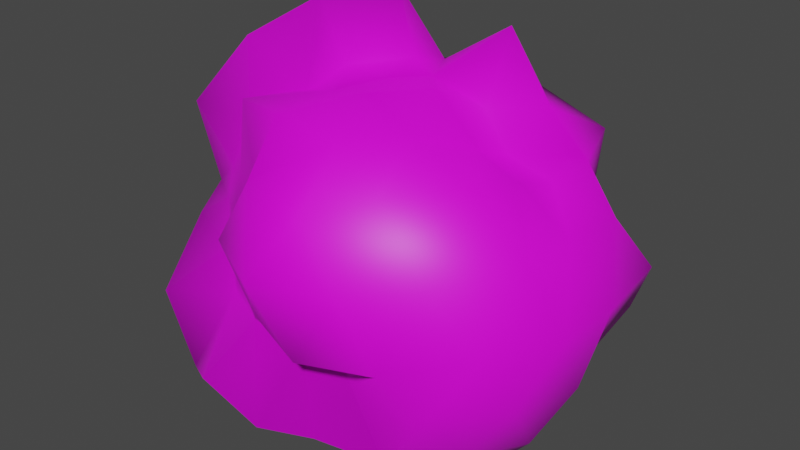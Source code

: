 # Source: BOOM.blend  (saved by Blender 2.82.7; exported with 4.5.12 LTS)
import bpy
from mathutils import Matrix  # noqa: F401  (used for matrix-valued properties, if any)

bpy.ops.wm.read_factory_settings(use_empty=True)
scene = bpy.context.scene
scene.name = 'Scene'

# ---- collections
col_collection = bpy.data.collections.new('Collection'); scene.collection.children.link(col_collection)

# ---- images (referenced by path relative to the original .blend; pixels are not part of the script)
import os
ASSET_DIR = os.environ.get("B2B_ASSET_DIR", "")  # directory of the original .blend (textures are referenced by path, not embedded)
HERE = os.path.dirname(os.path.abspath(__file__))  # packed textures are extracted next to this script under _unpacked/

def load_image(name, relpath, width, height, colorspace="sRGB"):
    """Load a texture the original file referenced (path relative to the .blend, or extracted next to this script)."""
    p = next((c for c in (os.path.join(HERE, relpath), os.path.join(ASSET_DIR, relpath)) if relpath and os.path.exists(c)), "")
    if p:
        img = bpy.data.images.load(p, check_existing=True)
        img.name = name
    else:  # same state as the original file: an image datablock whose file is absent (Cycles renders it pink)
        img = bpy.data.images.new(name, width, height)
        img.source = "FILE"
        img.filepath = "//" + (relpath or name)
    img.colorspace_settings.name = colorspace
    return img
img_map_png = load_image('map.png', 'map.png', 1024, 1024, 'sRGB')

# ---- materials (node trees are filled in below, after node groups)
mat_material_002 = bpy.data.materials.new('Material.002')
mat_material_002.use_transparent_shadow = False

# ---- material node trees
mat_material_002.use_nodes = True; mat_material_002.node_tree.nodes.clear()
_N = mat_material_002.node_tree.nodes; _L = mat_material_002.node_tree.links
n0 = _N.new('ShaderNodeOutputMaterial'); n0.name = 'Material Output'; n0.location = (300, 300)
n1 = _N.new('ShaderNodeBsdfPrincipled'); n1.name = 'Principled BSDF'; n1.location = (10, 300)
n1.distribution = 'GGX'
n1.subsurface_method = 'BURLEY'
n1.inputs[3].default_value = 1.45
n1.inputs[27].default_value = (0.0, 0.0, 0.0, 1.0)
n1.inputs[28].default_value = 1.0
n2 = _N.new('ShaderNodeTexImage'); n2.name = 'Image Texture'; n2.location = (-280, 275)
n2.image = img_map_png
_L.new(n1.outputs[0], n0.inputs[0])
_L.new(n2.outputs[0], n1.inputs[0])
n0.is_active_output = True

# ---- world
world_world = bpy.data.worlds.new('World'); scene.world = world_world
world_world.use_nodes = True; world_world.node_tree.nodes.clear()
_N = world_world.node_tree.nodes; _L = world_world.node_tree.links
n0 = _N.new('ShaderNodeOutputWorld'); n0.name = 'World Output'; n0.location = (300, 300)
n1 = _N.new('ShaderNodeBackground'); n1.name = 'Background'; n1.location = (10, 300)
n1.inputs[0].default_value = (0.05088, 0.05088, 0.05088, 1.0)
_L.new(n1.outputs[0], n0.inputs[0])
n0.is_active_output = True
world_world.color = (0.05088, 0.05088, 0.05088)
world_world.use_sun_shadow = False
world_world.sun_shadow_jitter_overblur = 0.0

# ---- meshes
me_icosphere = bpy.data.meshes.new('Icosphere')
me_icosphere.from_pydata([(0.0, 0.0, -2.0), (2.171, -1.577, -1.342), (-0.8225, -2.531, -1.331), (-2.683, 0.0, -1.342), (-0.785, 2.416, -1.27), (1.889, 1.372, -1.167), (0.8292, -2.552, 1.342), (-1.521, -1.105, 0.9401), (-1.695, 1.232, 1.048), (0.5528, 1.701, 0.8944), (2.161, 0.0, 1.08), (0.0, 0.0, 2.213), (-0.6501, -2.001, -1.84), (-0.3483, -1.072, -1.824), (-0.1537, -0.4732, -1.937), (0.4025, -0.2924, -1.937), (0.8819, -0.6407, -1.764), (1.794, -1.303, -1.941), (1.592, -2.048, -1.508), (0.7341, -2.259, -1.468), (-0.08313, -2.553, -1.485), (1.79, 0.6533, -1.106), (2.033, 0.0, -1.256), (2.439, -0.881, -1.508), (0.4025, 0.2924, -1.937), (1.081, 0.785, -2.161), (1.754, 1.274, -1.897), (-2.24, 0.0, -1.961), (-1.577, 0.0, -2.552), (-0.5597, 0.0, -2.168), (-1.456, -2.147, -1.508), (-2.065, -1.5, -1.577), (-2.491, -0.7211, -1.508), (-0.657, 2.022, -1.86), (-0.4463, 1.373, -2.337), (-0.1697, 0.5224, -2.129), (-2.314, 0.6678, -1.399), (-1.38, 1.002, -1.054), (-1.03, 1.532, -1.072), (-0.0823, 2.517, -1.464), (0.7886, 2.427, -1.577), (1.406, 1.804, -1.329), (2.539, -0.3927, 0.6653), (2.853, -0.927, 0.0), (2.584, -1.327, -0.7494), (2.466, 1.267, -0.7163), (2.853, 0.927, 0.0), (2.631, 0.4074, 0.6887), (0.4631, -2.868, 0.7494), (0.0, -2.288, 0.0), (-0.3334, -2.04, -0.5394), (2.06, -2.048, -0.7494), (1.763, -2.427, 0.0), (1.283, -2.538, 0.7342), (-1.898, -0.9784, 0.5566), (-2.061, -0.6697, 0.0), (-2.813, -0.4365, -0.7348), (-0.9129, -1.814, -0.5304), (-1.176, -1.618, 0.0), (-1.375, -1.361, 0.5064), (-1.375, 1.361, 0.5064), (-1.176, 1.618, 0.0), (-1.054, 2.091, -0.6083), (-2.791, 0.433, -0.7293), (-2.25, 0.7311, 0.0), (-1.84, 0.9489, 0.5403), (0.8692, 1.729, 0.5064), (1.176, 1.618, 0.0), (1.789, 1.776, -0.6532), (-0.3571, 2.191, -0.5778), (0.0, 2.076, 0.0), (0.3129, 1.909, 0.5064), (1.915, -0.5483, 1.156), (2.065, -1.5, 1.577), (1.456, -2.147, 1.508), (0.07964, -2.402, 1.397), (-0.5257, -1.618, 1.051), (-1.068, -1.361, 1.004), (-2.439, -0.881, 1.508), (-2.552, 0.0, 1.577), (-2.325, 0.8407, 1.437), (-1.161, 1.483, 1.093), (-0.7099, 2.185, 1.42), (0.07251, 2.091, 1.215), (0.9642, 1.436, 1.004), (1.831, 1.331, 1.399), (2.09, 0.6009, 1.263), (0.156, -0.4802, 1.965), (0.3885, -1.196, 2.034), (0.6028, -1.855, 1.704), (1.51, 0.0, 1.311), (1.162, 0.0, 1.88), (0.4975, 0.0, 1.937), (-0.4498, -0.3268, 2.154), (-0.8507, -0.618, 1.701), (-1.36, -0.9878, 1.463), (-0.5964, 0.4333, 2.824), (-0.8908, 0.6472, 1.782), (-1.35, 0.981, 1.453), (0.1537, 0.4732, 1.937), (0.3384, 1.042, 1.772), (0.4667, 1.436, 1.311), (1.023, 0.7433, 2.523), (1.564, 0.6436, 1.772), (1.046, 1.231, 1.692), (-0.2752, 0.8469, 1.791), (-0.1037, 1.394, 1.461), (-0.7811, 1.264, 1.555), (-1.329, 0.0, 2.648), (-1.856, 0.4476, 2.004), (-2.011, -0.4836, 2.173), (-0.2752, -0.8469, 1.791), (-0.9315, -1.514, 1.864), (-0.1399, -1.812, 1.907), (0.8371, -0.6082, 2.073), (1.033, -1.217, 1.672), (1.297, -0.5306, 1.465), (1.912, 0.9413, 0.6142), (1.618, 1.176, -0.004425), (1.338, 1.379, 0.5548), (-0.3016, 2.092, 0.6092), (-0.7054, 2.171, -0.001925), (-0.8977, 1.699, 0.5548), (-1.907, 0.3309, 0.5586), (-2.437, -8.855e-07, -0.0005566), (-2.383, -0.4086, 0.6952), (-0.8977, -1.699, 0.5548), (-0.618, -1.902, -0.004427), (-0.3508, -2.412, 0.7009), (2.016, -2.062, 0.8272), (2.427, -1.763, 0.00442), (2.584, -1.28, 0.8272), (0.6584, 2.026, 0.003268), (1.058, 2.009, -0.6537), (0.3893, 2.663, -0.7726), (-1.771, 1.287, 0.002751), (-1.342, 1.382, -0.556), (-1.899, 0.9344, -0.6099), (-1.949, -1.416, 0.0008), (-2.09, -1.031, -0.6705), (-2.016, -2.062, -0.8272), (0.8667, -2.668, -0.002698), (0.2724, -1.902, -0.5548), (0.9753, -1.85, -0.6028), (2.877, 0.0, -0.003337), (2.77, -0.4717, -0.8063), (2.508, 0.429, -0.7312), (1.081, 1.763, -2.173), (0.3357, 1.033, -2.174), (0.1504, 1.933, -2.035), (-1.079, 1.269, -1.746), (-0.7841, 0.5697, -1.945), (-1.81, 0.7479, -2.056), (-1.911, -0.7909, -2.173), (-0.8755, -0.6361, -2.166), (-1.339, -1.569, -2.166), (1.343, 0.3287, -1.445), (2.011, -0.4836, -2.173), (0.8956, -1.804e-06, -1.801), (0.1129, -1.5, -1.575), (0.3158, -0.972, -2.048), (0.9863, -1.605, -1.977)], [], [(0, 15, 14), (1, 17, 23), (0, 14, 29), (0, 29, 35), (0, 35, 24), (1, 23, 44), (2, 20, 50), (3, 32, 56), (4, 38, 62), (5, 41, 68), (1, 44, 51), (2, 50, 57), (3, 56, 63), (4, 62, 69), (5, 68, 45), (6, 74, 89), (7, 77, 95), (8, 80, 98), (9, 83, 101), (10, 86, 90), (92, 99, 11), (91, 102, 92), (90, 103, 91), (92, 102, 99), (102, 100, 99), (91, 103, 102), (103, 104, 102), (102, 104, 100), (104, 101, 100), (90, 86, 103), (86, 85, 103), (103, 85, 104), (85, 84, 104), (104, 84, 101), (84, 9, 101), (99, 96, 11), (100, 105, 99), (101, 106, 100), (99, 105, 96), (105, 97, 96), (100, 106, 105), (106, 107, 105), (105, 107, 97), (107, 98, 97), (101, 83, 106), (83, 82, 106), (106, 82, 107), (82, 81, 107), (107, 81, 98), (81, 8, 98), (96, 93, 11), (97, 108, 96), (98, 109, 97), (96, 108, 93), (108, 94, 93), (97, 109, 108), (109, 110, 108), (108, 110, 94), (110, 95, 94), (98, 80, 109), (80, 79, 109), (109, 79, 110), (79, 78, 110), (110, 78, 95), (78, 7, 95), (93, 87, 11), (94, 111, 93), (95, 112, 94), (93, 111, 87), (111, 88, 87), (94, 112, 111), (112, 113, 111), (111, 113, 88), (113, 89, 88), (95, 77, 112), (77, 76, 112), (112, 76, 113), (76, 75, 113), (113, 75, 89), (75, 6, 89), (87, 92, 11), (88, 114, 87), (89, 115, 88), (87, 114, 92), (114, 91, 92), (88, 115, 114), (115, 116, 114), (114, 116, 91), (116, 90, 91), (89, 74, 115), (74, 73, 115), (115, 73, 116), (73, 72, 116), (116, 72, 90), (72, 10, 90), (47, 86, 10), (46, 117, 47), (45, 118, 46), (47, 117, 86), (117, 85, 86), (46, 118, 117), (118, 119, 117), (117, 119, 85), (119, 84, 85), (45, 68, 118), (68, 67, 118), (118, 67, 119), (67, 66, 119), (119, 66, 84), (66, 9, 84), (71, 83, 9), (70, 120, 71), (69, 121, 70), (71, 120, 83), (120, 82, 83), (70, 121, 120), (121, 122, 120), (120, 122, 82), (122, 81, 82), (69, 62, 121), (62, 61, 121), (121, 61, 122), (61, 60, 122), (122, 60, 81), (60, 8, 81), (65, 80, 8), (64, 123, 65), (63, 124, 64), (65, 123, 80), (123, 79, 80), (64, 124, 123), (124, 125, 123), (123, 125, 79), (125, 78, 79), (63, 56, 124), (56, 55, 124), (124, 55, 125), (55, 54, 125), (125, 54, 78), (54, 7, 78), (59, 77, 7), (58, 126, 59), (57, 127, 58), (59, 126, 77), (126, 76, 77), (58, 127, 126), (127, 128, 126), (126, 128, 76), (128, 75, 76), (57, 50, 127), (50, 49, 127), (127, 49, 128), (49, 48, 128), (128, 48, 75), (48, 6, 75), (53, 74, 6), (52, 129, 53), (51, 130, 52), (53, 129, 74), (129, 73, 74), (52, 130, 129), (130, 131, 129), (129, 131, 73), (131, 72, 73), (51, 44, 130), (44, 43, 130), (130, 43, 131), (43, 42, 131), (131, 42, 72), (42, 10, 72), (66, 71, 9), (67, 132, 66), (68, 133, 67), (66, 132, 71), (132, 70, 71), (67, 133, 132), (133, 134, 132), (132, 134, 70), (134, 69, 70), (68, 41, 133), (41, 40, 133), (133, 40, 134), (40, 39, 134), (134, 39, 69), (39, 4, 69), (60, 65, 8), (61, 135, 60), (62, 136, 61), (60, 135, 65), (135, 64, 65), (61, 136, 135), (136, 137, 135), (135, 137, 64), (137, 63, 64), (62, 38, 136), (38, 37, 136), (136, 37, 137), (37, 36, 137), (137, 36, 63), (36, 3, 63), (54, 59, 7), (55, 138, 54), (56, 139, 55), (54, 138, 59), (138, 58, 59), (55, 139, 138), (139, 140, 138), (138, 140, 58), (140, 57, 58), (56, 32, 139), (32, 31, 139), (139, 31, 140), (31, 30, 140), (140, 30, 57), (30, 2, 57), (48, 53, 6), (49, 141, 48), (50, 142, 49), (48, 141, 53), (141, 52, 53), (49, 142, 141), (142, 143, 141), (141, 143, 52), (143, 51, 52), (50, 20, 142), (20, 19, 142), (142, 19, 143), (19, 18, 143), (143, 18, 51), (18, 1, 51), (42, 47, 10), (43, 144, 42), (44, 145, 43), (42, 144, 47), (144, 46, 47), (43, 145, 144), (145, 146, 144), (144, 146, 46), (146, 45, 46), (44, 23, 145), (23, 22, 145), (145, 22, 146), (22, 21, 146), (146, 21, 45), (21, 5, 45), (26, 41, 5), (25, 147, 26), (24, 148, 25), (26, 147, 41), (147, 40, 41), (25, 148, 147), (148, 149, 147), (147, 149, 40), (149, 39, 40), (24, 35, 148), (35, 34, 148), (148, 34, 149), (34, 33, 149), (149, 33, 39), (33, 4, 39), (33, 38, 4), (34, 150, 33), (35, 151, 34), (33, 150, 38), (150, 37, 38), (34, 151, 150), (151, 152, 150), (150, 152, 37), (152, 36, 37), (35, 29, 151), (29, 28, 151), (151, 28, 152), (28, 27, 152), (152, 27, 36), (27, 3, 36), (27, 32, 3), (28, 153, 27), (29, 154, 28), (27, 153, 32), (153, 31, 32), (28, 154, 153), (154, 155, 153), (153, 155, 31), (155, 30, 31), (29, 14, 154), (14, 13, 154), (154, 13, 155), (13, 12, 155), (155, 12, 30), (12, 2, 30), (21, 26, 5), (22, 156, 21), (23, 157, 22), (21, 156, 26), (156, 25, 26), (22, 157, 156), (157, 158, 156), (156, 158, 25), (158, 24, 25), (23, 17, 157), (17, 16, 157), (157, 16, 158), (16, 15, 158), (158, 15, 24), (15, 0, 24), (12, 20, 2), (13, 159, 12), (14, 160, 13), (12, 159, 20), (159, 19, 20), (13, 160, 159), (160, 161, 159), (159, 161, 19), (161, 18, 19), (14, 15, 160), (15, 16, 160), (160, 16, 161), (16, 17, 161), (161, 17, 18), (17, 1, 18)])
me_icosphere.polygons.foreach_set('use_smooth', [True] * 320)
_uv = me_icosphere.uv_layers.new(name='UVMap')
_uv.uv.foreach_set('vector', [0.5418, 0.9108, 0.5388, 0.9159, 0.5447, 0.9159, 0.5298, 0.9314, 0.5268, 0.9262, 0.5239, 0.9314, 0.4463, 0.9108, 0.4433, 0.9159, 0.4493, 0.9159, 0.4702, 0.9108, 0.4672, 0.9159, 0.4732, 0.9159, 0.494, 0.9108, 0.4911, 0.9159, 0.497, 0.9159, 0.5298, 0.9314, 0.5239, 0.9314, 0.5268, 0.9366, 0.5537, 0.9314, 0.5477, 0.9314, 0.5507, 0.9366, 0.4582, 0.9314, 0.4523, 0.9314, 0.4553, 0.9366, 0.4821, 0.9314, 0.4761, 0.9314, 0.4791, 0.9366, 0.506, 0.9314, 0.5, 0.9314, 0.503, 0.9366, 0.5298, 0.9314, 0.5268, 0.9366, 0.5328, 0.9366, 0.5537, 0.9314, 0.5507, 0.9366, 0.5567, 0.9366, 0.4582, 0.9314, 0.4553, 0.9366, 0.4612, 0.9366, 0.4821, 0.9314, 0.4791, 0.9366, 0.4851, 0.9366, 0.506, 0.9314, 0.503, 0.9366, 0.5089, 0.9366, 0.5418, 0.9521, 0.5358, 0.9521, 0.5388, 0.9572, 0.5656, 0.9521, 0.5597, 0.9521, 0.5626, 0.9572, 0.4702, 0.9521, 0.4642, 0.9521, 0.4672, 0.9572, 0.494, 0.9521, 0.4881, 0.9521, 0.4911, 0.9572, 0.5179, 0.9521, 0.5119, 0.9521, 0.5149, 0.9572, 0.5089, 0.9676, 0.503, 0.9676, 0.506, 0.9727, 0.5119, 0.9624, 0.506, 0.9624, 0.5089, 0.9676, 0.5149, 0.9572, 0.5089, 0.9572, 0.5119, 0.9624, 0.5089, 0.9676, 0.506, 0.9624, 0.503, 0.9676, 0.506, 0.9624, 0.5, 0.9624, 0.503, 0.9676, 0.5119, 0.9624, 0.5089, 0.9572, 0.506, 0.9624, 0.5089, 0.9572, 0.503, 0.9572, 0.506, 0.9624, 0.506, 0.9624, 0.503, 0.9572, 0.5, 0.9624, 0.503, 0.9572, 0.497, 0.9572, 0.5, 0.9624, 0.5149, 0.9572, 0.5119, 0.9521, 0.5089, 0.9572, 0.5119, 0.9521, 0.506, 0.9521, 0.5089, 0.9572, 0.5089, 0.9572, 0.506, 0.9521, 0.503, 0.9572, 0.506, 0.9521, 0.5, 0.9521, 0.503, 0.9572, 0.503, 0.9572, 0.5, 0.9521, 0.497, 0.9572, 0.5, 0.9521, 0.494, 0.9521, 0.497, 0.9572, 0.4851, 0.9676, 0.4791, 0.9676, 0.4821, 0.9727, 0.4881, 0.9624, 0.4821, 0.9624, 0.4851, 0.9676, 0.4911, 0.9572, 0.4851, 0.9572, 0.4881, 0.9624, 0.4851, 0.9676, 0.4821, 0.9624, 0.4791, 0.9676, 0.4821, 0.9624, 0.4761, 0.9624, 0.4791, 0.9676, 0.4881, 0.9624, 0.4851, 0.9572, 0.4821, 0.9624, 0.4851, 0.9572, 0.4791, 0.9572, 0.4821, 0.9624, 0.4821, 0.9624, 0.4791, 0.9572, 0.4761, 0.9624, 0.4791, 0.9572, 0.4732, 0.9572, 0.4761, 0.9624, 0.4911, 0.9572, 0.4881, 0.9521, 0.4851, 0.9572, 0.4881, 0.9521, 0.4821, 0.9521, 0.4851, 0.9572, 0.4851, 0.9572, 0.4821, 0.9521, 0.4791, 0.9572, 0.4821, 0.9521, 0.4761, 0.9521, 0.4791, 0.9572, 0.4791, 0.9572, 0.4761, 0.9521, 0.4732, 0.9572, 0.4761, 0.9521, 0.4702, 0.9521, 0.4732, 0.9572, 0.4612, 0.9676, 0.4553, 0.9676, 0.4582, 0.9727, 0.4642, 0.9624, 0.4582, 0.9624, 0.4612, 0.9676, 0.4672, 0.9572, 0.4612, 0.9572, 0.4642, 0.9624, 0.4612, 0.9676, 0.4582, 0.9624, 0.4553, 0.9676, 0.4582, 0.9624, 0.4523, 0.9624, 0.4553, 0.9676, 0.4642, 0.9624, 0.4612, 0.9572, 0.4582, 0.9624, 0.4612, 0.9572, 0.4553, 0.9572, 0.4582, 0.9624, 0.4582, 0.9624, 0.4553, 0.9572, 0.4523, 0.9624, 0.4553, 0.9572, 0.4493, 0.9572, 0.4523, 0.9624, 0.4672, 0.9572, 0.4642, 0.9521, 0.4612, 0.9572, 0.4642, 0.9521, 0.4582, 0.9521, 0.4612, 0.9572, 0.4612, 0.9572, 0.4582, 0.9521, 0.4553, 0.9572, 0.4582, 0.9521, 0.4523, 0.9521, 0.4553, 0.9572, 0.4553, 0.9572, 0.4523, 0.9521, 0.4493, 0.9572, 0.4523, 0.9521, 0.4463, 0.9521, 0.4493, 0.9572, 0.5567, 0.9676, 0.5507, 0.9676, 0.5537, 0.9727, 0.5597, 0.9624, 0.5537, 0.9624, 0.5567, 0.9676, 0.5626, 0.9572, 0.5567, 0.9572, 0.5597, 0.9624, 0.5567, 0.9676, 0.5537, 0.9624, 0.5507, 0.9676, 0.5537, 0.9624, 0.5477, 0.9624, 0.5507, 0.9676, 0.5597, 0.9624, 0.5567, 0.9572, 0.5537, 0.9624, 0.5567, 0.9572, 0.5507, 0.9572, 0.5537, 0.9624, 0.5537, 0.9624, 0.5507, 0.9572, 0.5477, 0.9624, 0.5507, 0.9572, 0.5447, 0.9572, 0.5477, 0.9624, 0.5626, 0.9572, 0.5597, 0.9521, 0.5567, 0.9572, 0.5597, 0.9521, 0.5537, 0.9521, 0.5567, 0.9572, 0.5567, 0.9572, 0.5537, 0.9521, 0.5507, 0.9572, 0.5537, 0.9521, 0.5477, 0.9521, 0.5507, 0.9572, 0.5507, 0.9572, 0.5477, 0.9521, 0.5447, 0.9572, 0.5477, 0.9521, 0.5418, 0.9521, 0.5447, 0.9572, 0.5328, 0.9676, 0.5268, 0.9676, 0.5298, 0.9727, 0.5358, 0.9624, 0.5298, 0.9624, 0.5328, 0.9676, 0.5388, 0.9572, 0.5328, 0.9572, 0.5358, 0.9624, 0.5328, 0.9676, 0.5298, 0.9624, 0.5268, 0.9676, 0.5298, 0.9624, 0.5239, 0.9624, 0.5268, 0.9676, 0.5358, 0.9624, 0.5328, 0.9572, 0.5298, 0.9624, 0.5328, 0.9572, 0.5268, 0.9572, 0.5298, 0.9624, 0.5298, 0.9624, 0.5268, 0.9572, 0.5239, 0.9624, 0.5268, 0.9572, 0.5209, 0.9572, 0.5239, 0.9624, 0.5388, 0.9572, 0.5358, 0.9521, 0.5328, 0.9572, 0.5358, 0.9521, 0.5298, 0.9521, 0.5328, 0.9572, 0.5328, 0.9572, 0.5298, 0.9521, 0.5268, 0.9572, 0.5298, 0.9521, 0.5239, 0.9521, 0.5268, 0.9572, 0.5268, 0.9572, 0.5239, 0.9521, 0.5209, 0.9572, 0.5239, 0.9521, 0.5179, 0.9521, 0.5209, 0.9572, 0.5149, 0.9469, 0.5119, 0.9521, 0.5179, 0.9521, 0.5119, 0.9417, 0.5089, 0.9469, 0.5149, 0.9469, 0.5089, 0.9366, 0.506, 0.9417, 0.5119, 0.9417, 0.5149, 0.9469, 0.5089, 0.9469, 0.5119, 0.9521, 0.5089, 0.9469, 0.506, 0.9521, 0.5119, 0.9521, 0.5119, 0.9417, 0.506, 0.9417, 0.5089, 0.9469, 0.506, 0.9417, 0.503, 0.9469, 0.5089, 0.9469, 0.5089, 0.9469, 0.503, 0.9469, 0.506, 0.9521, 0.503, 0.9469, 0.5, 0.9521, 0.506, 0.9521, 0.5089, 0.9366, 0.503, 0.9366, 0.506, 0.9417, 0.503, 0.9366, 0.5, 0.9417, 0.506, 0.9417, 0.506, 0.9417, 0.5, 0.9417, 0.503, 0.9469, 0.5, 0.9417, 0.497, 0.9469, 0.503, 0.9469, 0.503, 0.9469, 0.497, 0.9469, 0.5, 0.9521, 0.497, 0.9469, 0.494, 0.9521, 0.5, 0.9521, 0.4911, 0.9469, 0.4881, 0.9521, 0.494, 0.9521, 0.4881, 0.9417, 0.4851, 0.9469, 0.4911, 0.9469, 0.4851, 0.9366, 0.4821, 0.9417, 0.4881, 0.9417, 0.4911, 0.9469, 0.4851, 0.9469, 0.4881, 0.9521, 0.4851, 0.9469, 0.4821, 0.9521, 0.4881, 0.9521, 0.4881, 0.9417, 0.4821, 0.9417, 0.4851, 0.9469, 0.4821, 0.9417, 0.4791, 0.9469, 0.4851, 0.9469, 0.4851, 0.9469, 0.4791, 0.9469, 0.4821, 0.9521, 0.4791, 0.9469, 0.4761, 0.9521, 0.4821, 0.9521, 0.4851, 0.9366, 0.4791, 0.9366, 0.4821, 0.9417, 0.4791, 0.9366, 0.4761, 0.9417, 0.4821, 0.9417, 0.4821, 0.9417, 0.4761, 0.9417, 0.4791, 0.9469, 0.4761, 0.9417, 0.4732, 0.9469, 0.4791, 0.9469, 0.4791, 0.9469, 0.4732, 0.9469, 0.4761, 0.9521, 0.4732, 0.9469, 0.4702, 0.9521, 0.4761, 0.9521, 0.4672, 0.9469, 0.4642, 0.9521, 0.4702, 0.9521, 0.4642, 0.9417, 0.4612, 0.9469, 0.4672, 0.9469, 0.4612, 0.9366, 0.4582, 0.9417, 0.4642, 0.9417, 0.4672, 0.9469, 0.4612, 0.9469, 0.4642, 0.9521, 0.4612, 0.9469, 0.4582, 0.9521, 0.4642, 0.9521, 0.4642, 0.9417, 0.4582, 0.9417, 0.4612, 0.9469, 0.4582, 0.9417, 0.4553, 0.9469, 0.4612, 0.9469, 0.4612, 0.9469, 0.4553, 0.9469, 0.4582, 0.9521, 0.4553, 0.9469, 0.4523, 0.9521, 0.4582, 0.9521, 0.4612, 0.9366, 0.4553, 0.9366, 0.4582, 0.9417, 0.4553, 0.9366, 0.4523, 0.9417, 0.4582, 0.9417, 0.4582, 0.9417, 0.4523, 0.9417, 0.4553, 0.9469, 0.4523, 0.9417, 0.4493, 0.9469, 0.4553, 0.9469, 0.4553, 0.9469, 0.4493, 0.9469, 0.4523, 0.9521, 0.4493, 0.9469, 0.4463, 0.9521, 0.4523, 0.9521, 0.5626, 0.9469, 0.5597, 0.9521, 0.5656, 0.9521, 0.5597, 0.9417, 0.5567, 0.9469, 0.5626, 0.9469, 0.5567, 0.9366, 0.5537, 0.9417, 0.5597, 0.9417, 0.5626, 0.9469, 0.5567, 0.9469, 0.5597, 0.9521, 0.5567, 0.9469, 0.5537, 0.9521, 0.5597, 0.9521, 0.5597, 0.9417, 0.5537, 0.9417, 0.5567, 0.9469, 0.5537, 0.9417, 0.5507, 0.9469, 0.5567, 0.9469, 0.5567, 0.9469, 0.5507, 0.9469, 0.5537, 0.9521, 0.5507, 0.9469, 0.5477, 0.9521, 0.5537, 0.9521, 0.5567, 0.9366, 0.5507, 0.9366, 0.5537, 0.9417, 0.5507, 0.9366, 0.5477, 0.9417, 0.5537, 0.9417, 0.5537, 0.9417, 0.5477, 0.9417, 0.5507, 0.9469, 0.5477, 0.9417, 0.5447, 0.9469, 0.5507, 0.9469, 0.5507, 0.9469, 0.5447, 0.9469, 0.5477, 0.9521, 0.5447, 0.9469, 0.5418, 0.9521, 0.5477, 0.9521, 0.5388, 0.9469, 0.5358, 0.9521, 0.5418, 0.9521, 0.5358, 0.9417, 0.5328, 0.9469, 0.5388, 0.9469, 0.5328, 0.9366, 0.5298, 0.9417, 0.5358, 0.9417, 0.5388, 0.9469, 0.5328, 0.9469, 0.5358, 0.9521, 0.5328, 0.9469, 0.5298, 0.9521, 0.5358, 0.9521, 0.5358, 0.9417, 0.5298, 0.9417, 0.5328, 0.9469, 0.5298, 0.9417, 0.5268, 0.9469, 0.5328, 0.9469, 0.5328, 0.9469, 0.5268, 0.9469, 0.5298, 0.9521, 0.5268, 0.9469, 0.5239, 0.9521, 0.5298, 0.9521, 0.5328, 0.9366, 0.5268, 0.9366, 0.5298, 0.9417, 0.5268, 0.9366, 0.5239, 0.9417, 0.5298, 0.9417, 0.5298, 0.9417, 0.5239, 0.9417, 0.5268, 0.9469, 0.5239, 0.9417, 0.5209, 0.9469, 0.5268, 0.9469, 0.5268, 0.9469, 0.5209, 0.9469, 0.5239, 0.9521, 0.5209, 0.9469, 0.5179, 0.9521, 0.5239, 0.9521, 0.497, 0.9469, 0.4911, 0.9469, 0.494, 0.9521, 0.5, 0.9417, 0.494, 0.9417, 0.497, 0.9469, 0.503, 0.9366, 0.497, 0.9366, 0.5, 0.9417, 0.497, 0.9469, 0.494, 0.9417, 0.4911, 0.9469, 0.494, 0.9417, 0.4881, 0.9417, 0.4911, 0.9469, 0.5, 0.9417, 0.497, 0.9366, 0.494, 0.9417, 0.497, 0.9366, 0.4911, 0.9366, 0.494, 0.9417, 0.494, 0.9417, 0.4911, 0.9366, 0.4881, 0.9417, 0.4911, 0.9366, 0.4851, 0.9366, 0.4881, 0.9417, 0.503, 0.9366, 0.5, 0.9314, 0.497, 0.9366, 0.5, 0.9314, 0.494, 0.9314, 0.497, 0.9366, 0.497, 0.9366, 0.494, 0.9314, 0.4911, 0.9366, 0.494, 0.9314, 0.4881, 0.9314, 0.4911, 0.9366, 0.4911, 0.9366, 0.4881, 0.9314, 0.4851, 0.9366, 0.4881, 0.9314, 0.4821, 0.9314, 0.4851, 0.9366, 0.4732, 0.9469, 0.4672, 0.9469, 0.4702, 0.9521, 0.4761, 0.9417, 0.4702, 0.9417, 0.4732, 0.9469, 0.4791, 0.9366, 0.4732, 0.9366, 0.4761, 0.9417, 0.4732, 0.9469, 0.4702, 0.9417, 0.4672, 0.9469, 0.4702, 0.9417, 0.4642, 0.9417, 0.4672, 0.9469, 0.4761, 0.9417, 0.4732, 0.9366, 0.4702, 0.9417, 0.4732, 0.9366, 0.4672, 0.9366, 0.4702, 0.9417, 0.4702, 0.9417, 0.4672, 0.9366, 0.4642, 0.9417, 0.4672, 0.9366, 0.4612, 0.9366, 0.4642, 0.9417, 0.4791, 0.9366, 0.4761, 0.9314, 0.4732, 0.9366, 0.4761, 0.9314, 0.4702, 0.9314, 0.4732, 0.9366, 0.4732, 0.9366, 0.4702, 0.9314, 0.4672, 0.9366, 0.4702, 0.9314, 0.4642, 0.9314, 0.4672, 0.9366, 0.4672, 0.9366, 0.4642, 0.9314, 0.4612, 0.9366, 0.4642, 0.9314, 0.4582, 0.9314, 0.4612, 0.9366, 0.4493, 0.9469, 0.4433, 0.9469, 0.4463, 0.9521, 0.4523, 0.9417, 0.4463, 0.9417, 0.4493, 0.9469, 0.4553, 0.9366, 0.4493, 0.9366, 0.4523, 0.9417, 0.4493, 0.9469, 0.4463, 0.9417, 0.4433, 0.9469, 0.4463, 0.9417, 0.4403, 0.9417, 0.4433, 0.9469, 0.4523, 0.9417, 0.4493, 0.9366, 0.4463, 0.9417, 0.4493, 0.9366, 0.4433, 0.9366, 0.4463, 0.9417, 0.4463, 0.9417, 0.4433, 0.9366, 0.4403, 0.9417, 0.4433, 0.9366, 0.4374, 0.9366, 0.4403, 0.9417, 0.4553, 0.9366, 0.4523, 0.9314, 0.4493, 0.9366, 0.4523, 0.9314, 0.4463, 0.9314, 0.4493, 0.9366, 0.4493, 0.9366, 0.4463, 0.9314, 0.4433, 0.9366, 0.4463, 0.9314, 0.4403, 0.9314, 0.4433, 0.9366, 0.4433, 0.9366, 0.4403, 0.9314, 0.4374, 0.9366, 0.4403, 0.9314, 0.4344, 0.9314, 0.4374, 0.9366, 0.5447, 0.9469, 0.5388, 0.9469, 0.5418, 0.9521, 0.5477, 0.9417, 0.5418, 0.9417, 0.5447, 0.9469, 0.5507, 0.9366, 0.5447, 0.9366, 0.5477, 0.9417, 0.5447, 0.9469, 0.5418, 0.9417, 0.5388, 0.9469, 0.5418, 0.9417, 0.5358, 0.9417, 0.5388, 0.9469, 0.5477, 0.9417, 0.5447, 0.9366, 0.5418, 0.9417, 0.5447, 0.9366, 0.5388, 0.9366, 0.5418, 0.9417, 0.5418, 0.9417, 0.5388, 0.9366, 0.5358, 0.9417, 0.5388, 0.9366, 0.5328, 0.9366, 0.5358, 0.9417, 0.5507, 0.9366, 0.5477, 0.9314, 0.5447, 0.9366, 0.5477, 0.9314, 0.5418, 0.9314, 0.5447, 0.9366, 0.5447, 0.9366, 0.5418, 0.9314, 0.5388, 0.9366, 0.5418, 0.9314, 0.5358, 0.9314, 0.5388, 0.9366, 0.5388, 0.9366, 0.5358, 0.9314, 0.5328, 0.9366, 0.5358, 0.9314, 0.5298, 0.9314, 0.5328, 0.9366, 0.5209, 0.9469, 0.5149, 0.9469, 0.5179, 0.9521, 0.5239, 0.9417, 0.5179, 0.9417, 0.5209, 0.9469, 0.5268, 0.9366, 0.5209, 0.9366, 0.5239, 0.9417, 0.5209, 0.9469, 0.5179, 0.9417, 0.5149, 0.9469, 0.5179, 0.9417, 0.5119, 0.9417, 0.5149, 0.9469, 0.5239, 0.9417, 0.5209, 0.9366, 0.5179, 0.9417, 0.5209, 0.9366, 0.5149, 0.9366, 0.5179, 0.9417, 0.5179, 0.9417, 0.5149, 0.9366, 0.5119, 0.9417, 0.5149, 0.9366, 0.5089, 0.9366, 0.5119, 0.9417, 0.5268, 0.9366, 0.5239, 0.9314, 0.5209, 0.9366, 0.5239, 0.9314, 0.5179, 0.9314, 0.5209, 0.9366, 0.5209, 0.9366, 0.5179, 0.9314, 0.5149, 0.9366, 0.5179, 0.9314, 0.5119, 0.9314, 0.5149, 0.9366, 0.5149, 0.9366, 0.5119, 0.9314, 0.5089, 0.9366, 0.5119, 0.9314, 0.506, 0.9314, 0.5089, 0.9366, 0.503, 0.9262, 0.5, 0.9314, 0.506, 0.9314, 0.5, 0.9211, 0.497, 0.9262, 0.503, 0.9262, 0.497, 0.9159, 0.494, 0.9211, 0.5, 0.9211, 0.503, 0.9262, 0.497, 0.9262, 0.5, 0.9314, 0.497, 0.9262, 0.494, 0.9314, 0.5, 0.9314, 0.5, 0.9211, 0.494, 0.9211, 0.497, 0.9262, 0.494, 0.9211, 0.4911, 0.9262, 0.497, 0.9262, 0.497, 0.9262, 0.4911, 0.9262, 0.494, 0.9314, 0.4911, 0.9262, 0.4881, 0.9314, 0.494, 0.9314, 0.497, 0.9159, 0.4911, 0.9159, 0.494, 0.9211, 0.4911, 0.9159, 0.4881, 0.9211, 0.494, 0.9211, 0.494, 0.9211, 0.4881, 0.9211, 0.4911, 0.9262, 0.4881, 0.9211, 0.4851, 0.9262, 0.4911, 0.9262, 0.4911, 0.9262, 0.4851, 0.9262, 0.4881, 0.9314, 0.4851, 0.9262, 0.4821, 0.9314, 0.4881, 0.9314, 0.4791, 0.9262, 0.4761, 0.9314, 0.4821, 0.9314, 0.4761, 0.9211, 0.4732, 0.9262, 0.4791, 0.9262, 0.4732, 0.9159, 0.4702, 0.9211, 0.4761, 0.9211, 0.4791, 0.9262, 0.4732, 0.9262, 0.4761, 0.9314, 0.4732, 0.9262, 0.4702, 0.9314, 0.4761, 0.9314, 0.4761, 0.9211, 0.4702, 0.9211, 0.4732, 0.9262, 0.4702, 0.9211, 0.4672, 0.9262, 0.4732, 0.9262, 0.4732, 0.9262, 0.4672, 0.9262, 0.4702, 0.9314, 0.4672, 0.9262, 0.4642, 0.9314, 0.4702, 0.9314, 0.4732, 0.9159, 0.4672, 0.9159, 0.4702, 0.9211, 0.4672, 0.9159, 0.4642, 0.9211, 0.4702, 0.9211, 0.4702, 0.9211, 0.4642, 0.9211, 0.4672, 0.9262, 0.4642, 0.9211, 0.4612, 0.9262, 0.4672, 0.9262, 0.4672, 0.9262, 0.4612, 0.9262, 0.4642, 0.9314, 0.4612, 0.9262, 0.4582, 0.9314, 0.4642, 0.9314, 0.4553, 0.9262, 0.4523, 0.9314, 0.4582, 0.9314, 0.4523, 0.9211, 0.4493, 0.9262, 0.4553, 0.9262, 0.4493, 0.9159, 0.4463, 0.9211, 0.4523, 0.9211, 0.4553, 0.9262, 0.4493, 0.9262, 0.4523, 0.9314, 0.4493, 0.9262, 0.4463, 0.9314, 0.4523, 0.9314, 0.4523, 0.9211, 0.4463, 0.9211, 0.4493, 0.9262, 0.4463, 0.9211, 0.4433, 0.9262, 0.4493, 0.9262, 0.4493, 0.9262, 0.4433, 0.9262, 0.4463, 0.9314, 0.4433, 0.9262, 0.4403, 0.9314, 0.4463, 0.9314, 0.4493, 0.9159, 0.4433, 0.9159, 0.4463, 0.9211, 0.4433, 0.9159, 0.4403, 0.9211, 0.4463, 0.9211, 0.4463, 0.9211, 0.4403, 0.9211, 0.4433, 0.9262, 0.4403, 0.9211, 0.4374, 0.9262, 0.4433, 0.9262, 0.4433, 0.9262, 0.4374, 0.9262, 0.4403, 0.9314, 0.4374, 0.9262, 0.4344, 0.9314, 0.4403, 0.9314, 0.5119, 0.9314, 0.5089, 0.9262, 0.506, 0.9314, 0.5179, 0.9314, 0.5149, 0.9262, 0.5119, 0.9314, 0.5239, 0.9314, 0.5209, 0.9262, 0.5179, 0.9314, 0.5119, 0.9314, 0.5149, 0.9262, 0.5089, 0.9262, 0.5149, 0.9262, 0.5119, 0.9211, 0.5089, 0.9262, 0.5179, 0.9314, 0.5209, 0.9262, 0.5149, 0.9262, 0.5209, 0.9262, 0.5179, 0.9211, 0.5149, 0.9262, 0.5149, 0.9262, 0.5179, 0.9211, 0.5119, 0.9211, 0.5179, 0.9211, 0.5149, 0.9159, 0.5119, 0.9211, 0.5239, 0.9314, 0.5268, 0.9262, 0.5209, 0.9262, 0.5268, 0.9262, 0.5239, 0.9211, 0.5209, 0.9262, 0.5209, 0.9262, 0.5239, 0.9211, 0.5179, 0.9211, 0.5239, 0.9211, 0.5209, 0.9159, 0.5179, 0.9211, 0.5179, 0.9211, 0.5209, 0.9159, 0.5149, 0.9159, 0.5209, 0.9159, 0.5179, 0.9108, 0.5149, 0.9159, 0.5507, 0.9262, 0.5477, 0.9314, 0.5537, 0.9314, 0.5477, 0.9211, 0.5447, 0.9262, 0.5507, 0.9262, 0.5447, 0.9159, 0.5418, 0.9211, 0.5477, 0.9211, 0.5507, 0.9262, 0.5447, 0.9262, 0.5477, 0.9314, 0.5447, 0.9262, 0.5418, 0.9314, 0.5477, 0.9314, 0.5477, 0.9211, 0.5418, 0.9211, 0.5447, 0.9262, 0.5418, 0.9211, 0.5388, 0.9262, 0.5447, 0.9262, 0.5447, 0.9262, 0.5388, 0.9262, 0.5418, 0.9314, 0.5388, 0.9262, 0.5358, 0.9314, 0.5418, 0.9314, 0.5447, 0.9159, 0.5388, 0.9159, 0.5418, 0.9211, 0.5388, 0.9159, 0.5358, 0.9211, 0.5418, 0.9211, 0.5418, 0.9211, 0.5358, 0.9211, 0.5388, 0.9262, 0.5358, 0.9211, 0.5328, 0.9262, 0.5388, 0.9262, 0.5388, 0.9262, 0.5328, 0.9262, 0.5358, 0.9314, 0.5328, 0.9262, 0.5298, 0.9314, 0.5358, 0.9314])
me_icosphere.materials.append(mat_material_002)
me_icosphere.use_remesh_fix_poles = True
me_icosphere.use_remesh_preserve_attributes = False
me_icosphere.use_mirror_vertex_groups = False
me_icosphere.update()

# ---- objects
ob_icosphere = bpy.data.objects.new('Icosphere', me_icosphere)

# ---- transforms, parenting, visibility, modifiers, constraints
ob_icosphere.location = (0.0, 0.0, 0.0)
ob_icosphere.scale = (0.319, 0.319, 0.319)
ob_icosphere.lineart.crease_threshold = 0.0
_m = ob_icosphere.modifiers.new('Displace', 'DISPLACE')

# ---- collection membership
col_collection.objects.link(ob_icosphere)

# ---- scene / render settings (as saved in the file)
scene.frame_start = 1; scene.frame_end = 250; scene.frame_set(1)
scene.render.engine = 'BLENDER_EEVEE_NEXT'
scene.cycles.use_denoising = False
scene.cycles.samples = 128
scene.cycles.sampling_pattern = 'TABULATED_SOBOL'
scene.cycles.use_adaptive_sampling = False
scene.cycles.use_light_tree = False
scene.view_settings.view_transform = 'Filmic'
bpy.context.view_layer.update()

# ---- added for rendering (the .blend has no active camera and no usable light): camera, sun
cam_auto = bpy.data.cameras.new('AutoCamera')
cam_auto.lens = 50.0
cam_auto.sensor_width = 36.0
cam_auto.clip_end = 1000.0
ob_auto_camera = bpy.data.objects.new('AutoCamera', cam_auto)
scene.collection.objects.link(ob_auto_camera)
ob_auto_camera.location = (2.83868, -3.42685, 2.30622)
ob_auto_camera.rotation_euler = (1.09748, -7.21219e-08, 0.694738)
scene.camera = ob_auto_camera
light_auto_sun = bpy.data.lights.new('AutoSun', 'SUN')
light_auto_sun.energy = 3.0
light_auto_sun.angle = 0.0523599
ob_auto_sun = bpy.data.objects.new('AutoSun', light_auto_sun)
scene.collection.objects.link(ob_auto_sun)
ob_auto_sun.rotation_euler = (0.872665, 0.174533, 0.523599)
bpy.context.view_layer.update()

